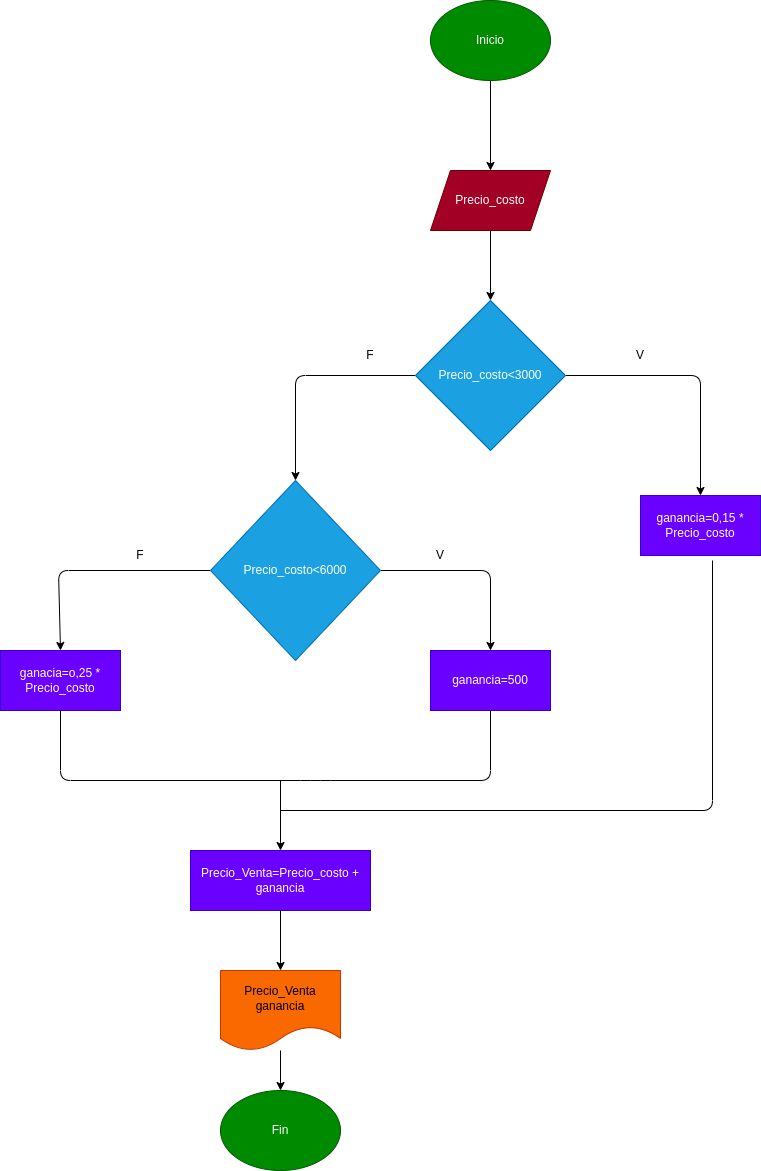

The diagram above was exported from draw.io. Its source (the exported page's mxGraphModel, read from the mxfile embedded in the PNG):
<mxGraphModel dx="1347" dy="409" grid="1" gridSize="10" guides="1" tooltips="1" connect="1" arrows="1" fold="1" page="1" pageScale="1" pageWidth="827" pageHeight="1169" math="0" shadow="0">
  <root>
    <mxCell id="0" />
    <mxCell id="1" parent="0" />
    <mxCell id="4" value="" style="edgeStyle=none;html=1;" edge="1" parent="1" source="2" target="3">
      <mxGeometry relative="1" as="geometry" />
    </mxCell>
    <mxCell id="2" value="Inicio" style="ellipse;whiteSpace=wrap;html=1;fillColor=#008a00;fontColor=#ffffff;strokeColor=#005700;" vertex="1" parent="1">
      <mxGeometry x="240" y="60" width="120" height="80" as="geometry" />
    </mxCell>
    <mxCell id="6" value="" style="edgeStyle=none;html=1;" edge="1" parent="1" source="3" target="5">
      <mxGeometry relative="1" as="geometry" />
    </mxCell>
    <mxCell id="3" value="Precio_costo" style="shape=parallelogram;perimeter=parallelogramPerimeter;whiteSpace=wrap;html=1;fixedSize=1;fillColor=#a20025;fontColor=#ffffff;strokeColor=#6F0000;" vertex="1" parent="1">
      <mxGeometry x="240" y="230" width="120" height="60" as="geometry" />
    </mxCell>
    <mxCell id="8" value="" style="edgeStyle=none;html=1;" edge="1" parent="1" source="5" target="7">
      <mxGeometry relative="1" as="geometry">
        <Array as="points">
          <mxPoint x="510" y="435" />
        </Array>
      </mxGeometry>
    </mxCell>
    <mxCell id="13" value="" style="edgeStyle=none;html=1;" edge="1" parent="1" source="5" target="12">
      <mxGeometry relative="1" as="geometry">
        <Array as="points">
          <mxPoint x="105" y="435" />
        </Array>
      </mxGeometry>
    </mxCell>
    <mxCell id="5" value="Precio_costo&amp;lt;3000" style="rhombus;whiteSpace=wrap;html=1;fillColor=#1ba1e2;fontColor=#ffffff;strokeColor=#006EAF;" vertex="1" parent="1">
      <mxGeometry x="225" y="360" width="150" height="150" as="geometry" />
    </mxCell>
    <mxCell id="7" value="ganancia=0,15 * Precio_costo" style="whiteSpace=wrap;html=1;fillColor=#6a00ff;fontColor=#ffffff;strokeColor=#3700CC;" vertex="1" parent="1">
      <mxGeometry x="450" y="555" width="120" height="60" as="geometry" />
    </mxCell>
    <mxCell id="11" value="V" style="text;html=1;strokeColor=none;fillColor=none;align=center;verticalAlign=middle;whiteSpace=wrap;rounded=0;" vertex="1" parent="1">
      <mxGeometry x="420" y="400" width="60" height="30" as="geometry" />
    </mxCell>
    <mxCell id="17" value="" style="edgeStyle=none;html=1;" edge="1" parent="1" source="12" target="16">
      <mxGeometry relative="1" as="geometry">
        <Array as="points">
          <mxPoint x="300" y="630" />
        </Array>
      </mxGeometry>
    </mxCell>
    <mxCell id="20" value="" style="edgeStyle=none;html=1;entryX=0.5;entryY=0;entryDx=0;entryDy=0;" edge="1" parent="1" source="12" target="23">
      <mxGeometry relative="1" as="geometry">
        <mxPoint x="-132.16148509763616" y="670.3712744090442" as="targetPoint" />
        <Array as="points">
          <mxPoint x="-132" y="630" />
        </Array>
      </mxGeometry>
    </mxCell>
    <mxCell id="12" value="Precio_costo&amp;lt;6000" style="rhombus;whiteSpace=wrap;html=1;fillColor=#1ba1e2;fontColor=#ffffff;strokeColor=#006EAF;" vertex="1" parent="1">
      <mxGeometry x="20" y="540" width="170" height="180" as="geometry" />
    </mxCell>
    <mxCell id="14" value="F" style="text;html=1;strokeColor=none;fillColor=none;align=center;verticalAlign=middle;whiteSpace=wrap;rounded=0;" vertex="1" parent="1">
      <mxGeometry x="150" y="400" width="60" height="30" as="geometry" />
    </mxCell>
    <mxCell id="16" value="ganancia=500" style="whiteSpace=wrap;html=1;fillColor=#6a00ff;fontColor=#ffffff;strokeColor=#3700CC;" vertex="1" parent="1">
      <mxGeometry x="240" y="710" width="120" height="60" as="geometry" />
    </mxCell>
    <mxCell id="18" value="V" style="text;html=1;strokeColor=none;fillColor=none;align=center;verticalAlign=middle;whiteSpace=wrap;rounded=0;" vertex="1" parent="1">
      <mxGeometry x="220" y="600" width="60" height="30" as="geometry" />
    </mxCell>
    <mxCell id="21" value="F" style="text;html=1;strokeColor=none;fillColor=none;align=center;verticalAlign=middle;whiteSpace=wrap;rounded=0;" vertex="1" parent="1">
      <mxGeometry x="-80" y="600" width="60" height="30" as="geometry" />
    </mxCell>
    <mxCell id="23" value="ganacia=o,25 * Precio_costo" style="rounded=0;whiteSpace=wrap;html=1;fillColor=#6a00ff;fontColor=#ffffff;strokeColor=#3700CC;" vertex="1" parent="1">
      <mxGeometry x="-190" y="710" width="120" height="60" as="geometry" />
    </mxCell>
    <mxCell id="25" value="" style="endArrow=none;html=1;exitX=0.5;exitY=1;exitDx=0;exitDy=0;endFill=0;" edge="1" parent="1" source="23">
      <mxGeometry width="50" height="50" relative="1" as="geometry">
        <mxPoint x="-10" y="870" as="sourcePoint" />
        <mxPoint x="110" y="840" as="targetPoint" />
        <Array as="points">
          <mxPoint x="-130" y="840" />
        </Array>
      </mxGeometry>
    </mxCell>
    <mxCell id="26" value="" style="endArrow=none;html=1;exitX=0.5;exitY=1;exitDx=0;exitDy=0;endFill=0;" edge="1" parent="1" source="16">
      <mxGeometry width="50" height="50" relative="1" as="geometry">
        <mxPoint x="-120" y="780" as="sourcePoint" />
        <mxPoint x="110" y="840" as="targetPoint" />
        <Array as="points">
          <mxPoint x="300" y="840" />
          <mxPoint x="130" y="840" />
        </Array>
      </mxGeometry>
    </mxCell>
    <mxCell id="28" value="Precio_Venta=Precio_costo + ganancia" style="rounded=0;whiteSpace=wrap;html=1;fillColor=#6a00ff;fontColor=#ffffff;strokeColor=#3700CC;" vertex="1" parent="1">
      <mxGeometry y="910" width="180" height="60" as="geometry" />
    </mxCell>
    <mxCell id="29" value="" style="endArrow=classic;html=1;entryX=0.5;entryY=0;entryDx=0;entryDy=0;" edge="1" parent="1" target="28">
      <mxGeometry width="50" height="50" relative="1" as="geometry">
        <mxPoint x="90" y="840" as="sourcePoint" />
        <mxPoint x="130" y="880" as="targetPoint" />
      </mxGeometry>
    </mxCell>
    <mxCell id="31" value="" style="endArrow=none;html=1;endFill=0;" edge="1" parent="1">
      <mxGeometry width="50" height="50" relative="1" as="geometry">
        <mxPoint x="522" y="620" as="sourcePoint" />
        <mxPoint x="90" y="870" as="targetPoint" />
        <Array as="points">
          <mxPoint x="522" y="870" />
        </Array>
      </mxGeometry>
    </mxCell>
    <mxCell id="32" value="Precio_Venta&lt;br&gt;ganancia" style="shape=document;whiteSpace=wrap;html=1;boundedLbl=1;fillColor=#fa6800;fontColor=#000000;strokeColor=#C73500;" vertex="1" parent="1">
      <mxGeometry x="30" y="1030" width="120" height="80" as="geometry" />
    </mxCell>
    <mxCell id="33" value="" style="endArrow=classic;html=1;entryX=0.5;entryY=0;entryDx=0;entryDy=0;exitX=0.5;exitY=1;exitDx=0;exitDy=0;" edge="1" parent="1" source="28" target="32">
      <mxGeometry width="50" height="50" relative="1" as="geometry">
        <mxPoint x="70" y="1040" as="sourcePoint" />
        <mxPoint x="120" y="990" as="targetPoint" />
      </mxGeometry>
    </mxCell>
    <mxCell id="34" value="Fin" style="ellipse;whiteSpace=wrap;html=1;fillColor=#008a00;fontColor=#ffffff;strokeColor=#005700;" vertex="1" parent="1">
      <mxGeometry x="30" y="1150" width="120" height="80" as="geometry" />
    </mxCell>
    <mxCell id="35" value="" style="endArrow=classic;html=1;entryX=0.5;entryY=0;entryDx=0;entryDy=0;" edge="1" parent="1" source="32" target="34">
      <mxGeometry width="50" height="50" relative="1" as="geometry">
        <mxPoint x="100" y="1180" as="sourcePoint" />
        <mxPoint x="150" y="1130" as="targetPoint" />
      </mxGeometry>
    </mxCell>
  </root>
</mxGraphModel>